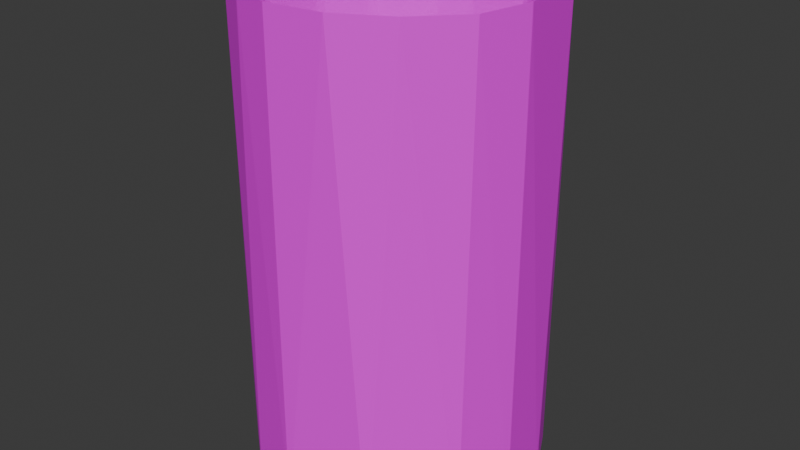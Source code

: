 # Source: PaperTowel.blend  (saved by Blender 4.0.36; exported with 4.5.12 LTS)
import bpy
from mathutils import Matrix  # noqa: F401  (used for matrix-valued properties, if any)

bpy.ops.wm.read_factory_settings(use_empty=True)
scene = bpy.context.scene
scene.name = 'Scene'

# ---- collections
col_collection = bpy.data.collections.new('Collection'); scene.collection.children.link(col_collection)

# ---- images (referenced by path relative to the original .blend; pixels are not part of the script)
import os
ASSET_DIR = os.environ.get("B2B_ASSET_DIR", "")  # directory of the original .blend (textures are referenced by path, not embedded)
HERE = os.path.dirname(os.path.abspath(__file__))  # packed textures are extracted next to this script under _unpacked/

def load_image(name, relpath, width, height, colorspace="sRGB"):
    """Load a texture the original file referenced (path relative to the .blend, or extracted next to this script)."""
    p = next((c for c in (os.path.join(HERE, relpath), os.path.join(ASSET_DIR, relpath)) if relpath and os.path.exists(c)), "")
    if p:
        img = bpy.data.images.load(p, check_existing=True)
        img.name = name
    else:  # same state as the original file: an image datablock whose file is absent (Cycles renders it pink)
        img = bpy.data.images.new(name, width, height)
        img.source = "FILE"
        img.filepath = "//" + (relpath or name)
    img.colorspace_settings.name = colorspace
    return img
img_coloratlas1_png = load_image('ColorAtlas1.png', 'ColorAtlas1.png', 1024, 1024, 'sRGB')

# ---- materials (node trees are filled in below, after node groups)
mat_material = bpy.data.materials.new('Material')
mat_material.use_transparent_shadow = False

# ---- material node trees
mat_material.use_nodes = True; mat_material.node_tree.nodes.clear()
_N = mat_material.node_tree.nodes; _L = mat_material.node_tree.links
n0 = _N.new('ShaderNodeBsdfPrincipled'); n0.name = 'Principled BSDF'; n0.location = (10, 300)
n0.inputs[3].default_value = 1.45
n1 = _N.new('ShaderNodeOutputMaterial'); n1.name = 'Material Output'; n1.location = (300, 300)
n2 = _N.new('ShaderNodeTexImage'); n2.name = 'Image Texture'; n2.location = (-280, 275)
n2.image = img_coloratlas1_png
_L.new(n0.outputs[0], n1.inputs[0])
_L.new(n2.outputs[0], n0.inputs[0])
n1.is_active_output = True

# ---- world
world_world = bpy.data.worlds.new('World'); scene.world = world_world
world_world.use_nodes = True; world_world.node_tree.nodes.clear()
_N = world_world.node_tree.nodes; _L = world_world.node_tree.links
n0 = _N.new('ShaderNodeOutputWorld'); n0.name = 'World Output'; n0.location = (300, 300)
n1 = _N.new('ShaderNodeBackground'); n1.name = 'Background'; n1.location = (10, 300)
n1.inputs[0].default_value = (0.05088, 0.05088, 0.05088, 1.0)
_L.new(n1.outputs[0], n0.inputs[0])
n0.is_active_output = True
world_world.color = (0.05088, 0.05088, 0.05088)
world_world.use_sun_shadow = False
world_world.sun_shadow_jitter_overblur = 0.0

# ---- meshes
me_cylinder_001 = bpy.data.meshes.new('Cylinder.001')
me_cylinder_001.from_pydata([(0.03021, 0.2648, -0.02263), (0.1295, 0.233, -0.02262), (0.2086, 0.1659, -0.02263), (0.2563, 0.07317, -0.02262), (0.2648, -0.03021, -0.02263), (0.233, -0.1295, -0.02262), (0.1275, -0.2387, -0.02262), (-0.02606, -0.2657, -0.02263), (-0.1295, -0.233, -0.02262), (-0.2086, -0.1659, -0.02263), (-0.2563, -0.07317, -0.02262), (-0.2648, 0.03021, -0.02263), (-0.233, 0.1295, -0.02262), (-0.1659, 0.2086, -0.02263), (-0.07317, 0.2563, -0.02262), (0.05517, 0.2616, 0.8558), (0.1682, 0.2039, 0.8569), (0.2445, 0.1024, 0.8573), (0.2622, -0.03171, 0.8579), (0.2362, -0.1199, 0.8555), (0.1687, -0.2029, 0.8578), (0.07746, -0.2526, 0.8577), (-0.02599, -0.2632, 0.8565), (-0.1003, -0.243, 0.8584), (-0.1681, -0.204, 0.8568), (-0.2359, -0.1214, 0.8544), (-0.262, -0.03208, 0.8582), (-0.2499, 0.08357, 0.8582), (-0.2038, 0.1681, 0.8572), (-0.1214, 0.2359, 0.8544), (-0.04391, 0.258, 0.8596)], [], [(26, 25, 24), (30, 29, 28), (1, 15, 16), (2, 16, 17), (21, 6, 20), (8, 23, 24), (9, 24, 25), (10, 25, 26), (11, 26, 27), (12, 27, 28), (13, 28, 29), (14, 29, 30), (16, 2, 1), (17, 3, 2), (4, 18, 19, 5), (5, 19, 20, 6), (21, 22, 7, 6), (7, 22, 23, 8), (24, 9, 8), (25, 10, 9), (26, 11, 10), (27, 12, 11), (28, 13, 12), (29, 14, 13), (15, 1, 0), (3, 17, 18, 4), (14, 30, 15, 0)])
_uv = me_cylinder_001.uv_layers.new(name='UVMap')
_uv.uv.foreach_set('vector', [0.2669, 0.6017, 0.2687, 0.5951, 0.2736, 0.5892, 0.2826, 0.6227, 0.2769, 0.6212, 0.2711, 0.6162, 0.3402, 0.6243, 0.3439, 0.6648, 0.3378, 0.6648, 0.3351, 0.6243, 0.3378, 0.6648, 0.3314, 0.6648, 0.3101, 0.6648, 0.3125, 0.6243, 0.3151, 0.6648, 0.2996, 0.6243, 0.3011, 0.6648, 0.2973, 0.6648, 0.2945, 0.6243, 0.2973, 0.6648, 0.292, 0.6648, 0.2894, 0.6243, 0.292, 0.6648, 0.2872, 0.6648, 0.2844, 0.6243, 0.2872, 0.6648, 0.2819, 0.6648, 0.2793, 0.6243, 0.2819, 0.6648, 0.2769, 0.6648, 0.2742, 0.6243, 0.2769, 0.6648, 0.2717, 0.6648, 0.2691, 0.6243, 0.2717, 0.6648, 0.2681, 0.6648, 0.3378, 0.6648, 0.3351, 0.6243, 0.3402, 0.6243, 0.3314, 0.6648, 0.33, 0.6243, 0.3351, 0.6243, 0.325, 0.6243, 0.3251, 0.6648, 0.3203, 0.6648, 0.3199, 0.6243, 0.3199, 0.6243, 0.3203, 0.6648, 0.3151, 0.6648, 0.3125, 0.6243, 0.3101, 0.6648, 0.3049, 0.6648, 0.3049, 0.6243, 0.3125, 0.6243, 0.3049, 0.6243, 0.3049, 0.6648, 0.3011, 0.6648, 0.2996, 0.6243, 0.2973, 0.6648, 0.2945, 0.6243, 0.2996, 0.6243, 0.292, 0.6648, 0.2894, 0.6243, 0.2945, 0.6243, 0.2872, 0.6648, 0.2844, 0.6243, 0.2894, 0.6243, 0.2819, 0.6648, 0.2793, 0.6243, 0.2844, 0.6243, 0.2769, 0.6648, 0.2742, 0.6243, 0.2793, 0.6243, 0.2717, 0.6648, 0.2691, 0.6243, 0.2742, 0.6243, 0.3439, 0.6648, 0.3402, 0.6243, 0.3453, 0.6243, 0.33, 0.6243, 0.3314, 0.6648, 0.3251, 0.6648, 0.325, 0.6243, 0.2691, 0.6243, 0.2681, 0.6648, 0.2655, 0.6648, 0.2655, 0.6243])
me_cylinder_001.materials.append(mat_material)
me_cylinder_001.update()

# ---- objects
ob_paper_towel = bpy.data.objects.new('Paper Towel', me_cylinder_001)

# ---- transforms, parenting, visibility, modifiers, constraints
ob_paper_towel.location = (0.0, 0.0, 0.0)

# ---- collection membership
col_collection.objects.link(ob_paper_towel)

# ---- scene / render settings (as saved in the file)
scene.frame_start = 1; scene.frame_end = 250; scene.frame_set(1)
scene.render.engine = 'BLENDER_EEVEE_NEXT'
scene.cycles.sampling_pattern = 'TABULATED_SOBOL'
bpy.context.view_layer.update()

# ---- added for rendering (the .blend has no active camera and no usable light): camera, sun
cam_auto = bpy.data.cameras.new('AutoCamera')
cam_auto.lens = 50.0
cam_auto.sensor_width = 36.0
cam_auto.clip_end = 1000.0
ob_auto_camera = bpy.data.objects.new('AutoCamera', cam_auto)
scene.collection.objects.link(ob_auto_camera)
ob_auto_camera.location = (1.07115, -1.28583, 1.27542)
ob_auto_camera.rotation_euler = (1.09748, -7.21219e-08, 0.694738)
scene.camera = ob_auto_camera
light_auto_sun = bpy.data.lights.new('AutoSun', 'SUN')
light_auto_sun.energy = 3.0
light_auto_sun.angle = 0.0523599
ob_auto_sun = bpy.data.objects.new('AutoSun', light_auto_sun)
scene.collection.objects.link(ob_auto_sun)
ob_auto_sun.rotation_euler = (0.872665, 0.174533, 0.523599)
bpy.context.view_layer.update()

